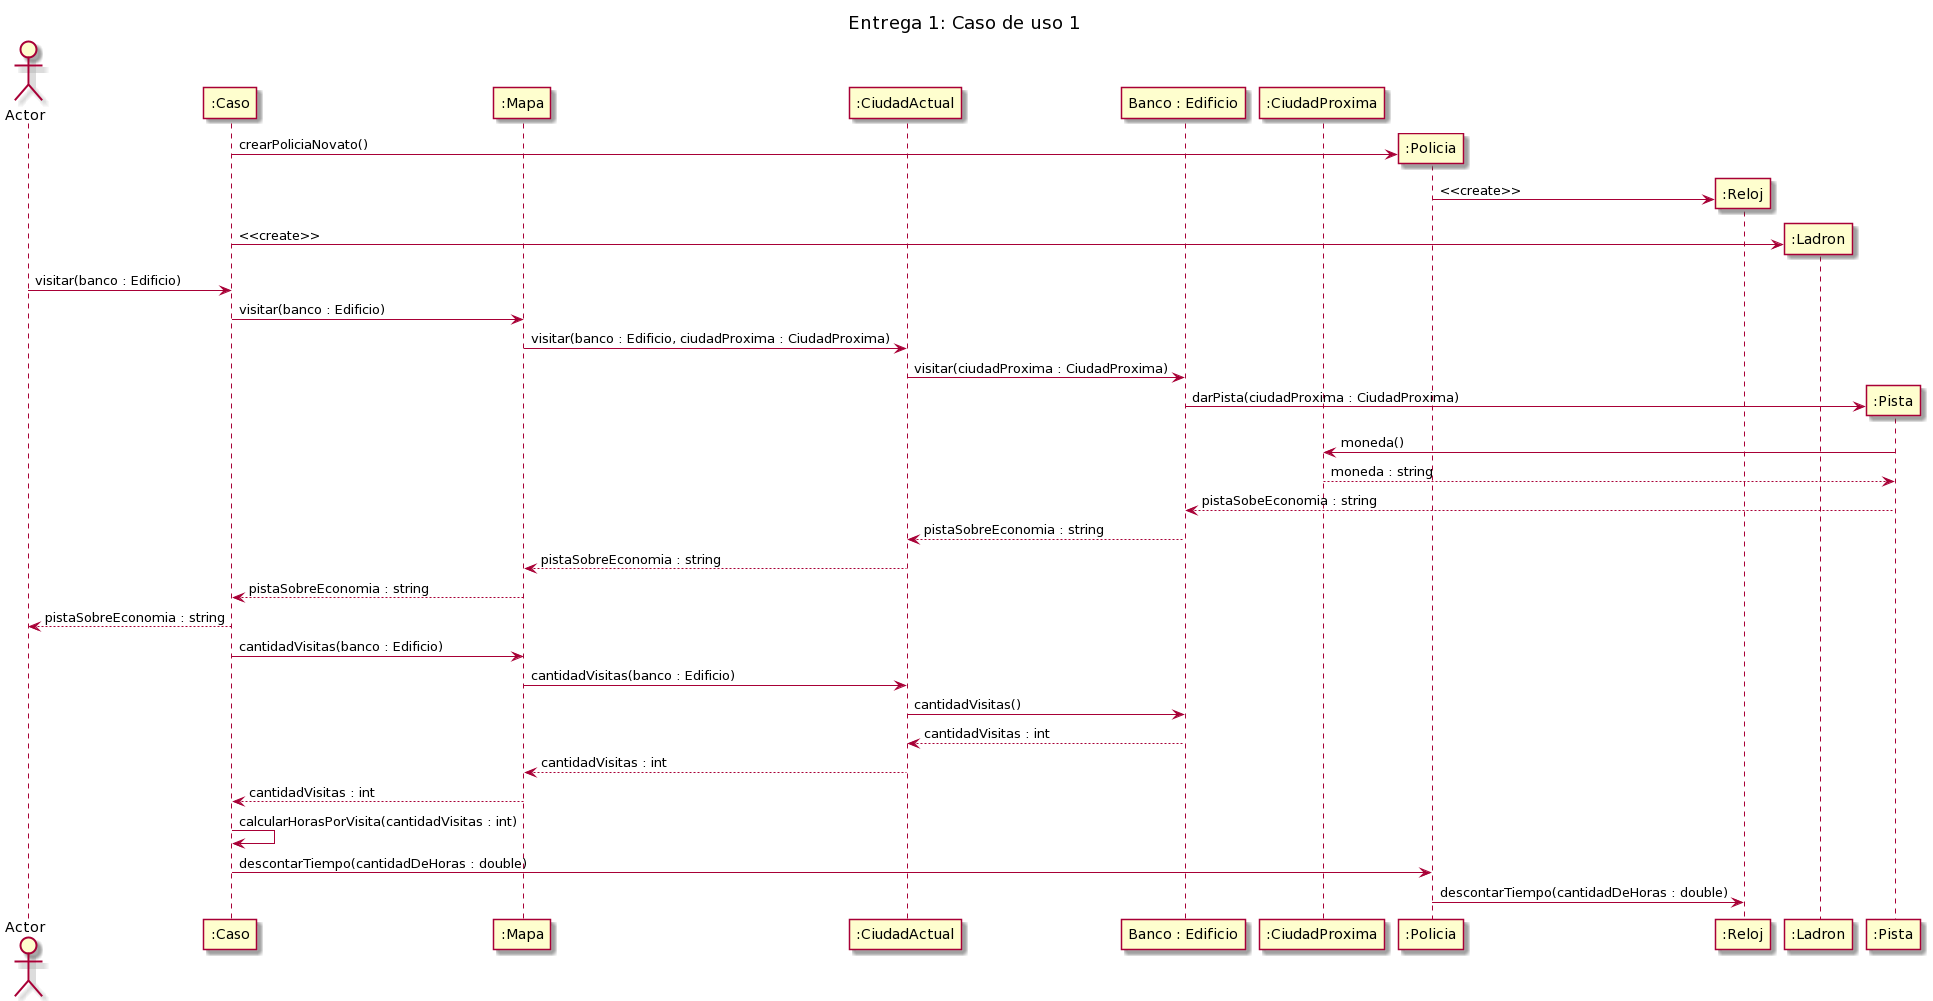

The diagram above was rendered by PlantUML. Its source (embedded in the PNG):
@startuml
title Entrega 1: Caso de uso 1

actor Actor
participant ":Caso" as Caso
participant ":Mapa" as Mapa
participant ":CiudadActual" as CiudadActual
participant "Banco : Edificio" as Banco
participant ":CiudadProxima" as CiudadProxima

create ":Policia" as Policia
Caso -> Policia : crearPoliciaNovato()

create ":Reloj" as Reloj
Policia -> Reloj : <<create>>

create ":Ladron" as Ladron
Caso -> Ladron : <<create>>

Actor -> Caso : visitar(banco : Edificio)
Caso -> Mapa : visitar(banco : Edificio)
Mapa -> CiudadActual : visitar(banco : Edificio, ciudadProxima : CiudadProxima)
CiudadActual -> Banco : visitar(ciudadProxima : CiudadProxima)

create ":Pista" as Pista
Banco -> Pista : darPista(ciudadProxima : CiudadProxima)
Pista -> CiudadProxima : moneda()

CiudadProxima --> Pista : moneda : string
Pista --> Banco : pistaSobeEconomia : string
Banco --> CiudadActual : pistaSobreEconomia : string
CiudadActual --> Mapa : pistaSobreEconomia : string
Mapa --> Caso : pistaSobreEconomia : string
Caso --> Actor : pistaSobreEconomia : string

Caso -> Mapa : cantidadVisitas(banco : Edificio)
Mapa -> CiudadActual : cantidadVisitas(banco : Edificio)
CiudadActual -> Banco : cantidadVisitas()
Banco --> CiudadActual : cantidadVisitas : int
CiudadActual --> Mapa : cantidadVisitas : int
Mapa --> Caso : cantidadVisitas : int
Caso -> Caso : calcularHorasPorVisita(cantidadVisitas : int)
Caso -> Policia : descontarTiempo(cantidadDeHoras : double)
Policia -> Reloj : descontarTiempo(cantidadDeHoras : double)
@enduml